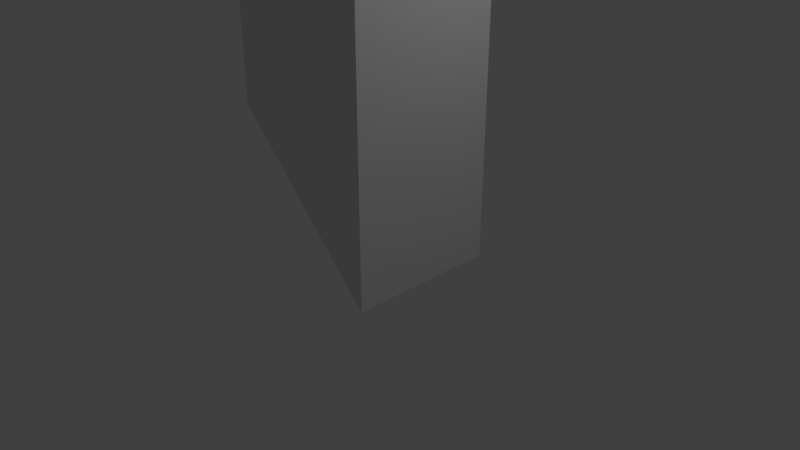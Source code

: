 # Source: periscope-merged-vertices.blend  (saved by Blender 2.78.0; exported with 4.5.12 LTS)
import bpy
from mathutils import Matrix  # noqa: F401  (used for matrix-valued properties, if any)

bpy.ops.wm.read_factory_settings(use_empty=True)
scene = bpy.context.scene
scene.name = 'Scene'

# ---- collections
col_collection_1 = bpy.data.collections.new('Collection 1'); scene.collection.children.link(col_collection_1)

# ---- materials (node trees are filled in below, after node groups)
mat_material = bpy.data.materials.new('Material')
mat_material.alpha_threshold = 0.0
mat_material.use_transparent_shadow = False
mat_material.roughness = 0.5
mat_material.line_color = (0.0, 0.0, 0.0, 1.0)

# ---- material node trees

# ---- world
world_world = bpy.data.worlds.new('World'); scene.world = world_world
world_world.color = (0.05088, 0.05088, 0.05088)
world_world.use_sun_shadow = False
world_world.sun_shadow_jitter_overblur = 0.0
world_world.cycles.sampling_method = 'MANUAL'

# ---- cameras
cam_camera = bpy.data.cameras.new('Camera')
cam_camera.clip_end = 100.0
cam_camera.lens = 35.0
cam_camera.sensor_width = 32.0
cam_camera.sensor_height = 18.0
cam_camera.ortho_scale = 7.314
cam_camera.dof.focus_distance = 0.0
cam_camera.dof.aperture_fstop = 128.0

# ---- lights
light_lamp = bpy.data.lights.new('Lamp', 'POINT')
light_lamp.transmission_factor = 0.0
light_lamp.cutoff_distance = 30.0
light_lamp.energy = 100.0
light_lamp.shadow_buffer_clip_start = 1.001
light_lamp.shadow_soft_size = 0.1
light_lamp.shadow_maximum_resolution = 0.006
light_lamp.use_absolute_resolution = True

# ---- meshes
me_cube_002 = bpy.data.meshes.new('Cube.002')
me_cube_002.from_pydata([(1.0, 1.0, -1.0), (1.0, -1.0, -1.0), (-1.0, -1.0, -1.0), (-1.0, -1.0, 1.0), (-1.0, 1.0, 1.0), (1.0, -1.0, -3.0), (1.0, -1.0, -5.0), (1.0, 1.0, -5.0), (-1.0, 1.0, -1.0), (-1.0, 1.0, -3.0), (-1.0, -1.0, -3.0), (1.0, 1.0, -3.0)], [], [(0, 1, 2, 8), (2, 1, 3), (8, 4, 0), (0, 4, 3, 1), (2, 3, 4, 8), (9, 10, 5, 11), (5, 10, 6), (11, 7, 9), (9, 7, 6, 10), (5, 6, 7, 11), (8, 9, 10, 2), (2, 10, 5, 1), (1, 5, 11, 0), (9, 8, 0, 11)])
me_cube_002.materials.append(mat_material)
me_cube_002.use_remesh_preserve_volume = False
me_cube_002.use_remesh_preserve_attributes = False
me_cube_002.use_mirror_vertex_groups = False
me_cube_002.update()

# ---- objects
ob_cube_002 = bpy.data.objects.new('Cube.002', me_cube_002)
ob_lamp = bpy.data.objects.new('Lamp', light_lamp)
ob_camera = bpy.data.objects.new('Camera', cam_camera)

# ---- transforms, parenting, visibility, modifiers, constraints
ob_cube_002.location = (0.0, 0.0, 1.0)
ob_cube_002.rotation_euler = (-0.0, 3.142, -0.0)
ob_cube_002.lock_rotations_4d = False
ob_cube_002.empty_display_type = 'ARROWS'
ob_cube_002.lineart.crease_threshold = 0.0
ob_lamp.location = (4.076, 1.005, 5.904)
ob_lamp.rotation_euler = (0.6503, 0.05522, 1.866)
ob_lamp.lock_rotations_4d = False
ob_lamp.empty_display_type = 'ARROWS'
ob_lamp.color = (0.0, 0.0, 0.0, 0.0)
ob_lamp.lineart.crease_threshold = 0.0
ob_camera.location = (7.481, -6.508, 5.344)
ob_camera.rotation_euler = (1.109, 0.0, 0.8149)
ob_camera.lock_rotations_4d = False
ob_camera.empty_display_type = 'ARROWS'
ob_camera.color = (0.0, 0.0, 0.0, 0.0)
ob_camera.display_type = 'WIRE'
ob_camera.lineart.crease_threshold = 0.0

# ---- collection membership
col_collection_1.objects.link(ob_cube_002)
col_collection_1.objects.link(ob_lamp)
col_collection_1.objects.link(ob_camera)

# ---- scene / render settings (as saved in the file)
scene.camera = ob_camera
scene.frame_start = 1; scene.frame_end = 250; scene.frame_set(1)
scene.render.engine = 'BLENDER_EEVEE_NEXT'
scene.render.resolution_percentage = 50
scene.render.dither_intensity = 0.0
scene.cycles.use_denoising = False
scene.cycles.samples = 128
scene.cycles.sampling_pattern = 'TABULATED_SOBOL'
scene.cycles.light_sampling_threshold = 0.0
scene.cycles.use_adaptive_sampling = False
scene.cycles.use_light_tree = False
scene.cycles.blur_glossy = 0.0
scene.cycles.sample_clamp_indirect = 0.0
scene.view_settings.view_transform = 'Standard'
bpy.context.view_layer.update()
